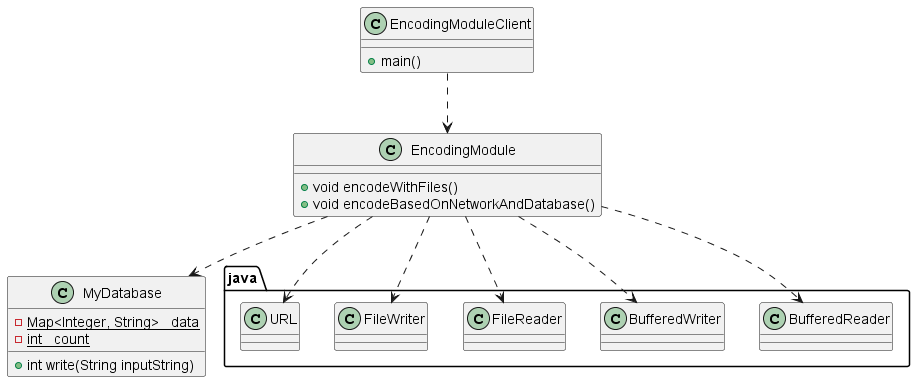

The diagram above was rendered by PlantUML. Its source (embedded in the PNG):
@startuml DIP
class EncodingModule {
    + void encodeWithFiles()
    + void encodeBasedOnNetworkAndDatabase()
}
class EncodingModuleClient{
    + main()
}
class MyDatabase {
    - {static} Map<Integer, String> _data
    - {static} int _count
    + int write(String inputString)
}

EncodingModule ..> java.BufferedReader
EncodingModule ..> java.BufferedWriter
EncodingModule ..> java.FileReader
EncodingModule ..> java.FileWriter
EncodingModule ..> java.URL
EncodingModule ..> MyDatabase
EncodingModuleClient ..> EncodingModule

@enduml